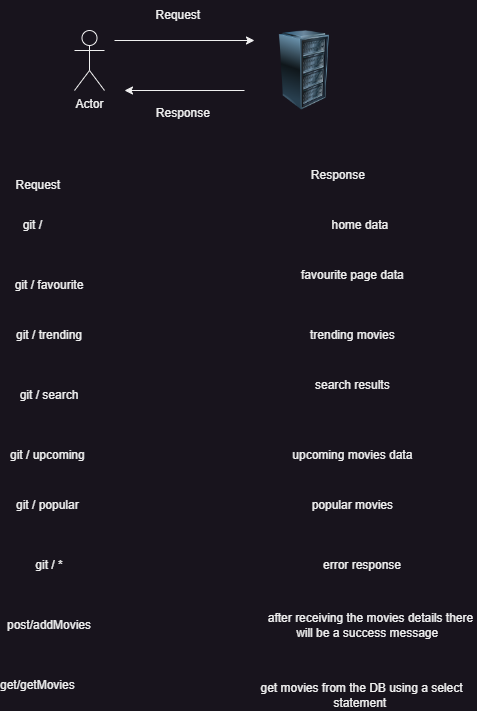

The diagram above was exported from draw.io. Its source (the exported page's mxGraphModel, read from the mxfile embedded in the PNG):
<mxGraphModel dx="585" dy="368" grid="1" gridSize="10" guides="1" tooltips="1" connect="1" arrows="1" fold="1" page="1" pageScale="1" pageWidth="850" pageHeight="1100" math="0" shadow="0">
  <root>
    <mxCell id="0" />
    <mxCell id="1" parent="0" />
    <mxCell id="B9O-M0EE3Gs1gWvlhTpF-1" value="Actor" style="shape=umlActor;verticalLabelPosition=bottom;verticalAlign=top;html=1;outlineConnect=0;" vertex="1" parent="1">
      <mxGeometry x="120" y="80" width="30" height="60" as="geometry" />
    </mxCell>
    <mxCell id="B9O-M0EE3Gs1gWvlhTpF-2" value="" style="image;html=1;image=img/lib/clip_art/computers/Server_Rack_128x128.png" vertex="1" parent="1">
      <mxGeometry x="310" y="80" width="80" height="80" as="geometry" />
    </mxCell>
    <mxCell id="B9O-M0EE3Gs1gWvlhTpF-3" value="" style="endArrow=classic;html=1;rounded=0;" edge="1" parent="1">
      <mxGeometry width="50" height="50" relative="1" as="geometry">
        <mxPoint x="160" y="90" as="sourcePoint" />
        <mxPoint x="300" y="90" as="targetPoint" />
      </mxGeometry>
    </mxCell>
    <mxCell id="B9O-M0EE3Gs1gWvlhTpF-4" value="" style="endArrow=classic;html=1;rounded=0;" edge="1" parent="1">
      <mxGeometry width="50" height="50" relative="1" as="geometry">
        <mxPoint x="290" y="140" as="sourcePoint" />
        <mxPoint x="170" y="140" as="targetPoint" />
        <Array as="points" />
      </mxGeometry>
    </mxCell>
    <mxCell id="B9O-M0EE3Gs1gWvlhTpF-5" value="Request&amp;nbsp;" style="text;html=1;align=center;verticalAlign=middle;resizable=0;points=[];autosize=1;strokeColor=none;fillColor=none;" vertex="1" parent="1">
      <mxGeometry x="190" y="50" width="70" height="30" as="geometry" />
    </mxCell>
    <mxCell id="B9O-M0EE3Gs1gWvlhTpF-6" value="Response&amp;nbsp;" style="text;html=1;align=center;verticalAlign=middle;resizable=0;points=[];autosize=1;strokeColor=none;fillColor=none;" vertex="1" parent="1">
      <mxGeometry x="190" y="148" width="80" height="30" as="geometry" />
    </mxCell>
    <mxCell id="B9O-M0EE3Gs1gWvlhTpF-7" value="Request&amp;nbsp;" style="text;html=1;align=center;verticalAlign=middle;resizable=0;points=[];autosize=1;strokeColor=none;fillColor=none;" vertex="1" parent="1">
      <mxGeometry x="50" y="220" width="70" height="30" as="geometry" />
    </mxCell>
    <mxCell id="B9O-M0EE3Gs1gWvlhTpF-10" value="Response&amp;nbsp;" style="text;html=1;align=center;verticalAlign=middle;resizable=0;points=[];autosize=1;strokeColor=none;fillColor=none;" vertex="1" parent="1">
      <mxGeometry x="345" y="210" width="80" height="30" as="geometry" />
    </mxCell>
    <mxCell id="B9O-M0EE3Gs1gWvlhTpF-20" value="git /&amp;nbsp;" style="text;html=1;strokeColor=none;fillColor=none;align=center;verticalAlign=middle;whiteSpace=wrap;rounded=0;" vertex="1" parent="1">
      <mxGeometry x="50" y="260" width="60" height="30" as="geometry" />
    </mxCell>
    <mxCell id="B9O-M0EE3Gs1gWvlhTpF-21" value="home data&amp;nbsp;" style="text;html=1;strokeColor=none;fillColor=none;align=center;verticalAlign=middle;whiteSpace=wrap;rounded=0;" vertex="1" parent="1">
      <mxGeometry x="355" y="260" width="105" height="30" as="geometry" />
    </mxCell>
    <mxCell id="B9O-M0EE3Gs1gWvlhTpF-22" value="git / favourite" style="text;html=1;strokeColor=none;fillColor=none;align=center;verticalAlign=middle;whiteSpace=wrap;rounded=0;" vertex="1" parent="1">
      <mxGeometry x="50" y="320" width="90" height="30" as="geometry" />
    </mxCell>
    <mxCell id="B9O-M0EE3Gs1gWvlhTpF-23" value="favourite page data&amp;nbsp;" style="text;html=1;strokeColor=none;fillColor=none;align=center;verticalAlign=middle;whiteSpace=wrap;rounded=0;" vertex="1" parent="1">
      <mxGeometry x="330" y="310" width="140" height="30" as="geometry" />
    </mxCell>
    <mxCell id="B9O-M0EE3Gs1gWvlhTpF-24" value="git / trending" style="text;html=1;strokeColor=none;fillColor=none;align=center;verticalAlign=middle;whiteSpace=wrap;rounded=0;" vertex="1" parent="1">
      <mxGeometry x="50" y="370" width="90" height="30" as="geometry" />
    </mxCell>
    <mxCell id="B9O-M0EE3Gs1gWvlhTpF-25" value="trending movies&amp;nbsp;" style="text;html=1;strokeColor=none;fillColor=none;align=center;verticalAlign=middle;whiteSpace=wrap;rounded=0;" vertex="1" parent="1">
      <mxGeometry x="330" y="370" width="140" height="30" as="geometry" />
    </mxCell>
    <mxCell id="B9O-M0EE3Gs1gWvlhTpF-26" value="git / search" style="text;html=1;strokeColor=none;fillColor=none;align=center;verticalAlign=middle;whiteSpace=wrap;rounded=0;" vertex="1" parent="1">
      <mxGeometry x="50" y="430" width="90" height="30" as="geometry" />
    </mxCell>
    <mxCell id="B9O-M0EE3Gs1gWvlhTpF-27" value="search results&amp;nbsp;" style="text;html=1;strokeColor=none;fillColor=none;align=center;verticalAlign=middle;whiteSpace=wrap;rounded=0;" vertex="1" parent="1">
      <mxGeometry x="355" y="420" width="90" height="30" as="geometry" />
    </mxCell>
    <mxCell id="B9O-M0EE3Gs1gWvlhTpF-28" value="git / upcoming&amp;nbsp;" style="text;html=1;strokeColor=none;fillColor=none;align=center;verticalAlign=middle;whiteSpace=wrap;rounded=0;" vertex="1" parent="1">
      <mxGeometry x="50" y="490" width="90" height="30" as="geometry" />
    </mxCell>
    <mxCell id="B9O-M0EE3Gs1gWvlhTpF-29" value="upcoming movies data&amp;nbsp;" style="text;html=1;strokeColor=none;fillColor=none;align=center;verticalAlign=middle;whiteSpace=wrap;rounded=0;" vertex="1" parent="1">
      <mxGeometry x="330" y="490" width="140" height="30" as="geometry" />
    </mxCell>
    <mxCell id="B9O-M0EE3Gs1gWvlhTpF-30" value="git / popular&amp;nbsp;" style="text;html=1;strokeColor=none;fillColor=none;align=center;verticalAlign=middle;whiteSpace=wrap;rounded=0;" vertex="1" parent="1">
      <mxGeometry x="50" y="540" width="90" height="30" as="geometry" />
    </mxCell>
    <mxCell id="B9O-M0EE3Gs1gWvlhTpF-31" value="popular movies&amp;nbsp;" style="text;html=1;strokeColor=none;fillColor=none;align=center;verticalAlign=middle;whiteSpace=wrap;rounded=0;" vertex="1" parent="1">
      <mxGeometry x="330" y="540" width="140" height="30" as="geometry" />
    </mxCell>
    <mxCell id="B9O-M0EE3Gs1gWvlhTpF-32" style="edgeStyle=orthogonalEdgeStyle;rounded=0;orthogonalLoop=1;jettySize=auto;html=1;exitX=0.5;exitY=1;exitDx=0;exitDy=0;" edge="1" parent="1" source="B9O-M0EE3Gs1gWvlhTpF-31" target="B9O-M0EE3Gs1gWvlhTpF-31">
      <mxGeometry relative="1" as="geometry" />
    </mxCell>
    <mxCell id="B9O-M0EE3Gs1gWvlhTpF-33" value="git / *" style="text;html=1;strokeColor=none;fillColor=none;align=center;verticalAlign=middle;whiteSpace=wrap;rounded=0;" vertex="1" parent="1">
      <mxGeometry x="50" y="600" width="90" height="30" as="geometry" />
    </mxCell>
    <mxCell id="B9O-M0EE3Gs1gWvlhTpF-34" value="error response" style="text;html=1;strokeColor=none;fillColor=none;align=center;verticalAlign=middle;whiteSpace=wrap;rounded=0;" vertex="1" parent="1">
      <mxGeometry x="337.5" y="600" width="140" height="30" as="geometry" />
    </mxCell>
    <mxCell id="B9O-M0EE3Gs1gWvlhTpF-35" value="post/addMovies" style="text;html=1;strokeColor=none;fillColor=none;align=center;verticalAlign=middle;whiteSpace=wrap;rounded=0;" vertex="1" parent="1">
      <mxGeometry x="65" y="660" width="60" height="30" as="geometry" />
    </mxCell>
    <mxCell id="B9O-M0EE3Gs1gWvlhTpF-36" value="after receiving the movies details there will be a success message&amp;nbsp;&amp;nbsp;" style="text;html=1;strokeColor=none;fillColor=none;align=center;verticalAlign=middle;whiteSpace=wrap;rounded=0;" vertex="1" parent="1">
      <mxGeometry x="310" y="660" width="212.5" height="30" as="geometry" />
    </mxCell>
    <mxCell id="B9O-M0EE3Gs1gWvlhTpF-37" value="get/getMovies&amp;nbsp;" style="text;html=1;strokeColor=none;fillColor=none;align=center;verticalAlign=middle;whiteSpace=wrap;rounded=0;" vertex="1" parent="1">
      <mxGeometry x="55" y="720" width="60" height="30" as="geometry" />
    </mxCell>
    <mxCell id="B9O-M0EE3Gs1gWvlhTpF-38" value="get movies from the DB using a select statement&amp;nbsp;" style="text;html=1;strokeColor=none;fillColor=none;align=center;verticalAlign=middle;whiteSpace=wrap;rounded=0;" vertex="1" parent="1">
      <mxGeometry x="300" y="730" width="215" height="30" as="geometry" />
    </mxCell>
  </root>
</mxGraphModel>